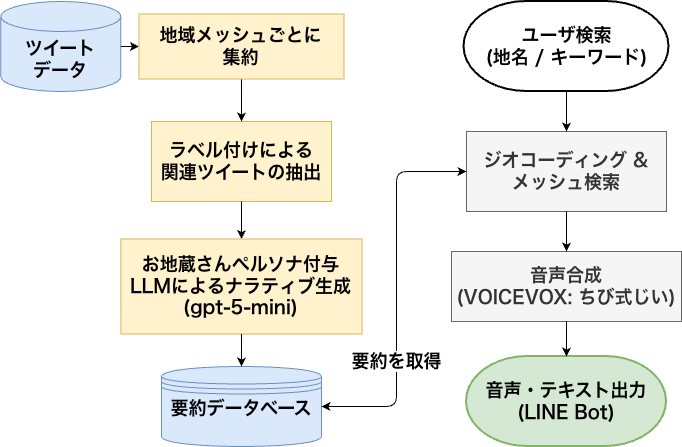

The diagram above was exported from draw.io. Its source (the exported page's mxGraphModel, read from the mxfile embedded in the PNG):
<mxGraphModel dx="786" dy="1097" grid="1" gridSize="10" guides="1" tooltips="1" connect="1" arrows="1" fold="1" page="1" pageScale="1" pageWidth="827" pageHeight="1169" math="0" shadow="0">
  <root>
    <mxCell id="0" />
    <mxCell id="1" parent="0" />
    <mxCell id="2" parent="1" style="shape=cylinder3;whiteSpace=wrap;html=1;boundedLbl=1;backgroundOutline=1;size=15;fillColor=#dae8fc;strokeColor=#6c8ebf;fontSize=18;fontFamily=メイリオ;fontStyle=1" value="ツイート&lt;br&gt;データ" vertex="1">
      <mxGeometry height="90" width="120" x="4.3700000000000045" y="40" as="geometry" />
    </mxCell>
    <mxCell id="3" parent="1" style="rounded=0;whiteSpace=wrap;html=1;fillColor=#fff2cc;strokeColor=#d6b656;fontSize=18;fontFamily=メイリオ;fontStyle=1" value="ラベル付けによる&lt;div&gt;関連ツイートの抽出&lt;/div&gt;" vertex="1">
      <mxGeometry height="80" width="180" x="155" y="160" as="geometry" />
    </mxCell>
    <mxCell id="4" edge="1" parent="1" source="2" style="endArrow=classic;html=1;exitPx=0;entryX=0;entryY=0.5;entryDx=0;entryDy=0;fontFamily=メイリオ;fontSize=18;fontStyle=1;exitX=1;exitY=0.5;exitDx=0;exitDy=0;exitPerimeter=0;" target="ZE-QNgZ8pWGhx8srAiAq-17" value="">
      <mxGeometry height="50" relative="1" width="50" as="geometry">
        <mxPoint x="140" y="185" as="sourcePoint" />
      </mxGeometry>
    </mxCell>
    <mxCell id="5" parent="1" style="rounded=0;whiteSpace=wrap;html=1;fillColor=#fff2cc;strokeColor=#d6b656;fontSize=18;fontFamily=メイリオ;fontStyle=1" value="お地蔵さんペルソナ付与&lt;br&gt;LLMによるナラティブ生成&lt;br&gt;(gpt-5-mini)" vertex="1">
      <mxGeometry height="95" width="241.25" x="124.36999999999999" y="277.5" as="geometry" />
    </mxCell>
    <mxCell id="6" edge="1" parent="1" source="3" style="endArrow=classic;html=1;exitX=0.5;exitY=1;exitDx=0;exitDy=0;entryX=0.5;entryY=0;entryDx=0;entryDy=0;fontFamily=メイリオ;fontSize=18;fontStyle=1" target="5" value="">
      <mxGeometry height="50" relative="1" width="50" as="geometry" />
    </mxCell>
    <mxCell id="7" parent="1" style="shape=datastore;whiteSpace=wrap;html=1;fillColor=#dae8fc;strokeColor=#6c8ebf;fontSize=18;fontFamily=メイリオ;fontStyle=1" value="要約データベース&lt;div&gt;&lt;br&gt;&lt;/div&gt;" vertex="1">
      <mxGeometry height="80" width="160" x="165" y="405" as="geometry" />
    </mxCell>
    <mxCell id="8" edge="1" parent="1" source="5" style="endArrow=classic;html=1;exitX=0.5;exitY=1;exitDx=0;exitDy=0;entryX=0.5;entryY=0;entryDx=0;entryDy=0;fontFamily=メイリオ;fontSize=18;fontStyle=1" target="7" value="">
      <mxGeometry height="50" relative="1" width="50" as="geometry" />
    </mxCell>
    <mxCell id="9" parent="1" style="whiteSpace=wrap;html=1;fontSize=18;fontFamily=メイリオ;strokeWidth=2;shape=mxgraph.flowchart.terminator;fontStyle=1" value="ユーザ検索&lt;br&gt;(地名 / キーワード)" vertex="1">
      <mxGeometry height="90" width="205" x="467.5" y="40" as="geometry" />
    </mxCell>
    <mxCell id="10" parent="1" style="rounded=0;whiteSpace=wrap;html=1;fillColor=#f5f5f5;fontColor=#333333;strokeColor=#666666;fontSize=18;fontFamily=メイリオ;fontStyle=1" value="ジオコーディング &amp;amp; &lt;br&gt;メッシュ検索" vertex="1">
      <mxGeometry height="80" width="200" x="470" y="170" as="geometry" />
    </mxCell>
    <mxCell id="11" edge="1" parent="1" source="9" style="endArrow=classic;html=1;exitX=0.5;exitY=1;exitDx=0;exitDy=0;entryX=0.5;entryY=0;entryDx=0;entryDy=0;fontFamily=メイリオ;fontSize=18;fontStyle=1" target="10" value="">
      <mxGeometry height="50" relative="1" width="50" as="geometry" />
    </mxCell>
    <mxCell id="12" edge="1" parent="1" source="7" style="endArrow=classic;startArrow=classic;html=1;exitX=1;exitY=0.5;exitDx=0;exitDy=0;entryX=0;entryY=0.5;entryDx=0;entryDy=0;fontSize=18;fontFamily=メイリオ;fontStyle=1" target="10" value="要約を取得">
      <mxGeometry height="50" relative="1" width="50" x="-0.3684" as="geometry">
        <mxPoint as="offset" />
        <Array as="points">
          <mxPoint x="400" y="445" />
          <mxPoint x="400" y="210" />
        </Array>
        <mxPoint x="360" y="335" as="sourcePoint" />
        <mxPoint x="410" y="285" as="targetPoint" />
      </mxGeometry>
    </mxCell>
    <mxCell id="13" parent="1" style="rounded=0;whiteSpace=wrap;html=1;fillColor=#f5f5f5;strokeColor=#666666;fontSize=18;fontFamily=メイリオ;fontColor=#333333;fontStyle=1" value="音声合成&lt;br&gt;(VOICEVOX: ちび式じい)" vertex="1">
      <mxGeometry height="70" width="230" x="455" y="290" as="geometry" />
    </mxCell>
    <mxCell id="14" edge="1" parent="1" source="10" style="endArrow=classic;html=1;exitX=0.5;exitY=1;exitDx=0;exitDy=0;entryX=0.5;entryY=0;entryDx=0;entryDy=0;fontFamily=メイリオ;fontSize=18;fontStyle=1" target="13" value="">
      <mxGeometry height="50" relative="1" width="50" as="geometry" />
    </mxCell>
    <mxCell id="15" parent="1" style="shape=mxgraph.flowchart.terminator;whiteSpace=wrap;html=1;boundedLbl=1;fillColor=#d5e8d4;strokeColor=#82b366;fontSize=18;fontFamily=メイリオ;backgroundOutline=1;fixedSize=1;strokeWidth=2;fontStyle=1" value="音声・テキスト出力&lt;br&gt;(LINE Bot)" vertex="1">
      <mxGeometry height="90" width="200" x="470" y="395" as="geometry" />
    </mxCell>
    <mxCell id="16" edge="1" parent="1" source="13" style="endArrow=classic;html=1;exitX=0.5;exitY=1;exitDx=0;exitDy=0;entryX=0.5;entryY=0;entryDx=0;entryDy=0;fontFamily=メイリオ;fontSize=18;fontStyle=1" target="15" value="">
      <mxGeometry height="50" relative="1" width="50" as="geometry" />
    </mxCell>
    <mxCell id="ZE-QNgZ8pWGhx8srAiAq-18" edge="1" parent="1" source="ZE-QNgZ8pWGhx8srAiAq-17" style="edgeStyle=orthogonalEdgeStyle;rounded=0;orthogonalLoop=1;jettySize=auto;html=1;exitX=0.5;exitY=1;exitDx=0;exitDy=0;entryX=0.5;entryY=0;entryDx=0;entryDy=0;" target="3">
      <mxGeometry relative="1" as="geometry" />
    </mxCell>
    <mxCell id="ZE-QNgZ8pWGhx8srAiAq-17" parent="1" style="rounded=0;whiteSpace=wrap;html=1;fillColor=#fff2cc;strokeColor=#d6b656;fontSize=18;fontFamily=メイリオ;fontStyle=1" value="地域メッシュごとに&lt;div&gt;集約&lt;/div&gt;" vertex="1">
      <mxGeometry height="65" width="205" x="142.49" y="52.5" as="geometry" />
    </mxCell>
  </root>
</mxGraphModel>